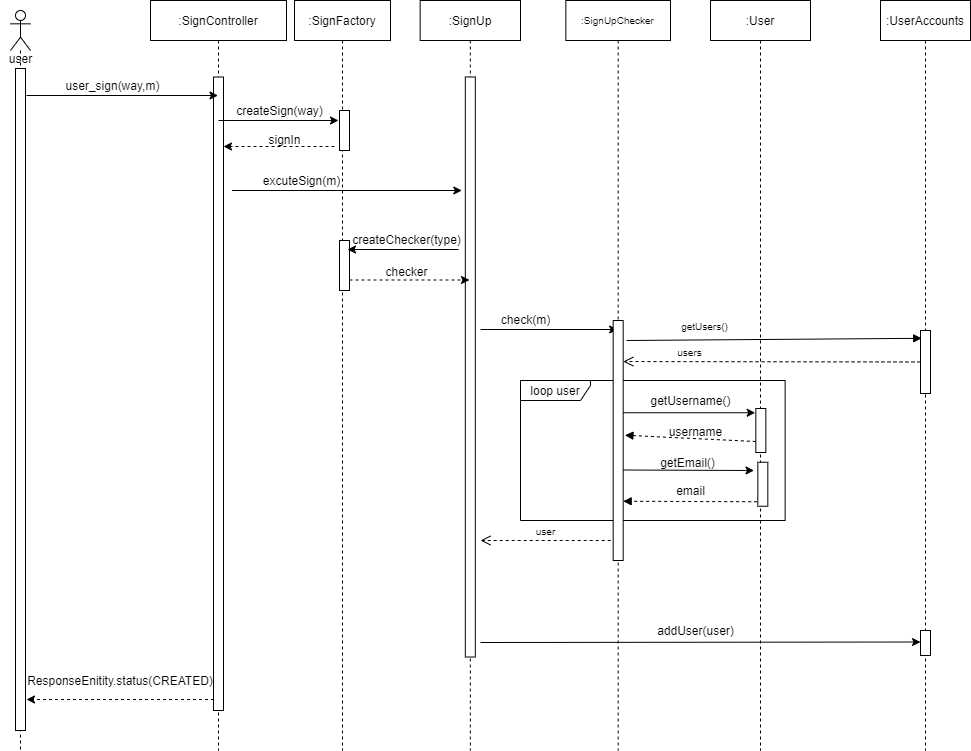

The diagram above was exported from draw.io. Its source (the exported page's mxGraphModel, read from the mxfile embedded in the PNG):
<mxGraphModel dx="1024" dy="1592" grid="1" gridSize="10" guides="1" tooltips="1" connect="1" arrows="1" fold="1" page="1" pageScale="1" pageWidth="700" pageHeight="1000" math="0" shadow="0">
  <root>
    <mxCell id="0" />
    <mxCell id="1" parent="0" />
    <mxCell id="7UFgD-0t-26vjz-xNPw1-1" value="loop user" style="shape=umlFrame;whiteSpace=wrap;html=1;width=70;height=20;" parent="1" vertex="1">
      <mxGeometry x="560" y="250" width="264.64" height="140" as="geometry" />
    </mxCell>
    <mxCell id="3nuBFxr9cyL0pnOWT2aG-5" value=":SignController" style="shape=umlLifeline;perimeter=lifelinePerimeter;container=1;collapsible=0;recursiveResize=0;rounded=0;shadow=0;strokeWidth=1;" parent="1" vertex="1">
      <mxGeometry x="190" y="-130" width="136" height="750" as="geometry" />
    </mxCell>
    <mxCell id="3nuBFxr9cyL0pnOWT2aG-6" value="" style="points=[];perimeter=orthogonalPerimeter;rounded=0;shadow=0;strokeWidth=1;" parent="3nuBFxr9cyL0pnOWT2aG-5" vertex="1">
      <mxGeometry x="63" y="76.5" width="10" height="633.5" as="geometry" />
    </mxCell>
    <mxCell id="rFIJDpWe1XD1P4Mg9pvw-6" value="" style="endArrow=classic;html=1;rounded=0;" parent="1" target="3nuBFxr9cyL0pnOWT2aG-5" edge="1">
      <mxGeometry width="50" height="50" relative="1" as="geometry">
        <mxPoint x="66" y="-35" as="sourcePoint" />
        <mxPoint x="340" y="174" as="targetPoint" />
        <Array as="points" />
      </mxGeometry>
    </mxCell>
    <mxCell id="rFIJDpWe1XD1P4Mg9pvw-8" value="user_sign(way,m)" style="text;html=1;align=center;verticalAlign=middle;resizable=0;points=[];autosize=1;strokeColor=none;fillColor=none;" parent="1" vertex="1">
      <mxGeometry x="92" y="-60" width="120" height="30" as="geometry" />
    </mxCell>
    <mxCell id="rFIJDpWe1XD1P4Mg9pvw-16" value="excuteSign(m)" style="text;html=1;align=center;verticalAlign=middle;resizable=0;points=[];autosize=1;strokeColor=none;fillColor=none;" parent="1" vertex="1">
      <mxGeometry x="296" y="40" width="90" height="20" as="geometry" />
    </mxCell>
    <mxCell id="082sfcw-h-3HQK-FBSq5-68" value=":SignUp" style="shape=umlLifeline;perimeter=lifelinePerimeter;whiteSpace=wrap;html=1;container=1;collapsible=0;recursiveResize=0;outlineConnect=0;" parent="1" vertex="1">
      <mxGeometry x="459.64" y="-130" width="100.36" height="750" as="geometry" />
    </mxCell>
    <mxCell id="082sfcw-h-3HQK-FBSq5-112" value="" style="rounded=0;whiteSpace=wrap;html=1;" parent="082sfcw-h-3HQK-FBSq5-68" vertex="1">
      <mxGeometry x="45.18" y="76.5" width="10" height="580" as="geometry" />
    </mxCell>
    <mxCell id="082sfcw-h-3HQK-FBSq5-77" value="" style="endArrow=classic;html=1;rounded=0;exitX=1.42;exitY=0.913;exitDx=0;exitDy=0;exitPerimeter=0;" parent="1" edge="1">
      <mxGeometry width="50" height="50" relative="1" as="geometry">
        <mxPoint x="271.6" y="59.99549999999999" as="sourcePoint" />
        <mxPoint x="501.31999999999994" y="59.99549999999999" as="targetPoint" />
      </mxGeometry>
    </mxCell>
    <mxCell id="e_oO17In_SWaUgLwbigB-10" value=":User" style="shape=umlLifeline;perimeter=lifelinePerimeter;whiteSpace=wrap;html=1;container=1;collapsible=0;recursiveResize=0;outlineConnect=0;size=40;" parent="1" vertex="1">
      <mxGeometry x="750" y="-130" width="100" height="750" as="geometry" />
    </mxCell>
    <mxCell id="e_oO17In_SWaUgLwbigB-12" value="" style="rounded=0;whiteSpace=wrap;html=1;" parent="e_oO17In_SWaUgLwbigB-10" vertex="1">
      <mxGeometry x="45.32" y="408" width="10" height="44" as="geometry" />
    </mxCell>
    <mxCell id="7UFgD-0t-26vjz-xNPw1-6" value="" style="rounded=0;whiteSpace=wrap;html=1;" parent="e_oO17In_SWaUgLwbigB-10" vertex="1">
      <mxGeometry x="47.32" y="461.75" width="10" height="44" as="geometry" />
    </mxCell>
    <mxCell id="082sfcw-h-3HQK-FBSq5-93" value="username" style="text;html=1;align=center;verticalAlign=middle;resizable=0;points=[];autosize=1;strokeColor=none;fillColor=none;" parent="1" vertex="1">
      <mxGeometry x="700" y="290.5" width="70" height="20" as="geometry" />
    </mxCell>
    <mxCell id="082sfcw-h-3HQK-FBSq5-92" value="" style="html=1;verticalAlign=bottom;labelBackgroundColor=none;endArrow=block;endFill=1;dashed=1;rounded=0;fontFamily=Comic Sans MS;exitX=0;exitY=0.75;exitDx=0;exitDy=0;entryX=1.172;entryY=0.478;entryDx=0;entryDy=0;entryPerimeter=0;" parent="1" source="e_oO17In_SWaUgLwbigB-12" target="SOpKvkKKbvP1xcHrao1y-8" edge="1">
      <mxGeometry width="160" relative="1" as="geometry">
        <mxPoint x="785.0000000000001" y="310.5" as="sourcePoint" />
        <mxPoint x="655" y="310.5" as="targetPoint" />
      </mxGeometry>
    </mxCell>
    <mxCell id="7UFgD-0t-26vjz-xNPw1-3" value=":UserAccounts" style="shape=umlLifeline;perimeter=lifelinePerimeter;whiteSpace=wrap;html=1;container=1;collapsible=0;recursiveResize=0;outlineConnect=0;size=40;" parent="1" vertex="1">
      <mxGeometry x="920" y="-130" width="90" height="750" as="geometry" />
    </mxCell>
    <mxCell id="_EeW8UQ9uzu0S-R5klQ--2" value="" style="rounded=0;whiteSpace=wrap;html=1;" parent="7UFgD-0t-26vjz-xNPw1-3" vertex="1">
      <mxGeometry x="40" y="330" width="10" height="63" as="geometry" />
    </mxCell>
    <mxCell id="_EeW8UQ9uzu0S-R5klQ--5" value="" style="rounded=0;whiteSpace=wrap;html=1;" parent="7UFgD-0t-26vjz-xNPw1-3" vertex="1">
      <mxGeometry x="40" y="630" width="10" height="25" as="geometry" />
    </mxCell>
    <mxCell id="e_oO17In_SWaUgLwbigB-18" value="getUsername()" style="text;html=1;align=center;verticalAlign=middle;resizable=0;points=[];autosize=1;strokeColor=none;fillColor=none;" parent="1" vertex="1">
      <mxGeometry x="680" y="260" width="100" height="20" as="geometry" />
    </mxCell>
    <mxCell id="7UFgD-0t-26vjz-xNPw1-7" value="" style="endArrow=classic;html=1;rounded=0;" parent="1" edge="1">
      <mxGeometry width="50" height="50" relative="1" as="geometry">
        <mxPoint x="660" y="339.5" as="sourcePoint" />
        <mxPoint x="793.5000000000001" y="340" as="targetPoint" />
        <Array as="points" />
      </mxGeometry>
    </mxCell>
    <mxCell id="7UFgD-0t-26vjz-xNPw1-11" value="email" style="text;html=1;align=center;verticalAlign=middle;resizable=0;points=[];autosize=1;strokeColor=none;fillColor=none;" parent="1" vertex="1">
      <mxGeometry x="710" y="350" width="40" height="20" as="geometry" />
    </mxCell>
    <mxCell id="7UFgD-0t-26vjz-xNPw1-13" value="check(m)" style="text;html=1;align=center;verticalAlign=middle;resizable=0;points=[];autosize=1;strokeColor=none;fillColor=none;" parent="1" vertex="1">
      <mxGeometry x="530.36" y="174" width="70" height="30" as="geometry" />
    </mxCell>
    <mxCell id="082sfcw-h-3HQK-FBSq5-119" value="" style="endArrow=classic;html=1;rounded=0;fontFamily=Helvetica;entryX=0;entryY=0.5;entryDx=0;entryDy=0;" parent="1" edge="1">
      <mxGeometry width="50" height="50" relative="1" as="geometry">
        <mxPoint x="520" y="512" as="sourcePoint" />
        <mxPoint x="960" y="511.5" as="targetPoint" />
      </mxGeometry>
    </mxCell>
    <mxCell id="7UFgD-0t-26vjz-xNPw1-19" value="addUser(user)" style="text;html=1;align=center;verticalAlign=middle;resizable=0;points=[];autosize=1;strokeColor=none;fillColor=none;" parent="1" vertex="1">
      <mxGeometry x="690" y="490" width="90" height="20" as="geometry" />
    </mxCell>
    <mxCell id="_EeW8UQ9uzu0S-R5klQ--1" value="" style="endArrow=classic;html=1;rounded=0;" parent="1" target="SOpKvkKKbvP1xcHrao1y-7" edge="1">
      <mxGeometry width="50" height="50" relative="1" as="geometry">
        <mxPoint x="520" y="199" as="sourcePoint" />
        <mxPoint x="650" y="210" as="targetPoint" />
      </mxGeometry>
    </mxCell>
    <mxCell id="SOpKvkKKbvP1xcHrao1y-1" value="" style="shape=umlLifeline;participant=umlActor;perimeter=lifelinePerimeter;whiteSpace=wrap;html=1;container=1;collapsible=0;recursiveResize=0;verticalAlign=top;spacingTop=36;outlineConnect=0;fontSize=10;size=40;" parent="1" vertex="1">
      <mxGeometry x="50" y="-120" width="20" height="740" as="geometry" />
    </mxCell>
    <mxCell id="SOpKvkKKbvP1xcHrao1y-2" value="" style="html=1;points=[];perimeter=orthogonalPerimeter;fontSize=10;" parent="SOpKvkKKbvP1xcHrao1y-1" vertex="1">
      <mxGeometry x="5" y="58" width="10" height="662" as="geometry" />
    </mxCell>
    <mxCell id="SOpKvkKKbvP1xcHrao1y-7" value=":SignUpChecker" style="shape=umlLifeline;perimeter=lifelinePerimeter;whiteSpace=wrap;html=1;container=1;collapsible=0;recursiveResize=0;outlineConnect=0;fontSize=10;" parent="1" vertex="1">
      <mxGeometry x="605.36" y="-130" width="104.64" height="750" as="geometry" />
    </mxCell>
    <mxCell id="SOpKvkKKbvP1xcHrao1y-8" value="" style="html=1;points=[];perimeter=orthogonalPerimeter;fontSize=10;" parent="SOpKvkKKbvP1xcHrao1y-7" vertex="1">
      <mxGeometry x="47.32" y="320" width="10" height="240" as="geometry" />
    </mxCell>
    <mxCell id="082sfcw-h-3HQK-FBSq5-117" value="" style="endArrow=classic;html=1;rounded=0;" parent="SOpKvkKKbvP1xcHrao1y-7" edge="1">
      <mxGeometry width="50" height="50" relative="1" as="geometry">
        <mxPoint x="57.32" y="412.25" as="sourcePoint" />
        <mxPoint x="189.3200000000001" y="412.25" as="targetPoint" />
        <Array as="points" />
      </mxGeometry>
    </mxCell>
    <mxCell id="7UFgD-0t-26vjz-xNPw1-10" value="getEmail()" style="text;html=1;align=center;verticalAlign=middle;resizable=0;points=[];autosize=1;strokeColor=none;fillColor=none;" parent="SOpKvkKKbvP1xcHrao1y-7" vertex="1">
      <mxGeometry x="86.95999999999998" y="452" width="70" height="20" as="geometry" />
    </mxCell>
    <mxCell id="7UFgD-0t-26vjz-xNPw1-8" value="" style="html=1;verticalAlign=bottom;labelBackgroundColor=none;endArrow=block;endFill=1;dashed=1;rounded=0;fontFamily=Comic Sans MS;" parent="SOpKvkKKbvP1xcHrao1y-7" edge="1">
      <mxGeometry width="160" relative="1" as="geometry">
        <mxPoint x="191.3200000000001" y="501.25" as="sourcePoint" />
        <mxPoint x="57.32" y="500.75" as="targetPoint" />
      </mxGeometry>
    </mxCell>
    <mxCell id="SOpKvkKKbvP1xcHrao1y-10" value="getUsers()" style="html=1;verticalAlign=bottom;endArrow=block;rounded=0;fontSize=10;entryX=0.12;entryY=0.124;entryDx=0;entryDy=0;entryPerimeter=0;" parent="1" target="_EeW8UQ9uzu0S-R5klQ--2" edge="1">
      <mxGeometry x="-0.4721" y="4" width="80" relative="1" as="geometry">
        <mxPoint x="666" y="210" as="sourcePoint" />
        <mxPoint x="780" y="190" as="targetPoint" />
        <mxPoint as="offset" />
      </mxGeometry>
    </mxCell>
    <mxCell id="SOpKvkKKbvP1xcHrao1y-11" value="users" style="html=1;verticalAlign=bottom;endArrow=open;dashed=1;endSize=8;rounded=0;fontSize=10;entryX=1.012;entryY=0.171;entryDx=0;entryDy=0;entryPerimeter=0;exitX=0;exitY=0.5;exitDx=0;exitDy=0;" parent="1" source="_EeW8UQ9uzu0S-R5klQ--2" target="SOpKvkKKbvP1xcHrao1y-8" edge="1">
      <mxGeometry x="0.5563" relative="1" as="geometry">
        <mxPoint x="960" y="213" as="sourcePoint" />
        <mxPoint x="710" y="220" as="targetPoint" />
        <mxPoint as="offset" />
      </mxGeometry>
    </mxCell>
    <mxCell id="SOpKvkKKbvP1xcHrao1y-12" value="user" style="html=1;verticalAlign=bottom;endArrow=open;dashed=1;endSize=8;rounded=0;fontSize=10;exitX=-0.348;exitY=0.868;exitDx=0;exitDy=0;exitPerimeter=0;" parent="1" edge="1">
      <mxGeometry relative="1" as="geometry">
        <mxPoint x="650.2" y="409.99999999999994" as="sourcePoint" />
        <mxPoint x="520" y="410" as="targetPoint" />
      </mxGeometry>
    </mxCell>
    <mxCell id="vh-d4ffSMGwCaPu6-Y7q-1" value="user" style="text;html=1;align=center;verticalAlign=middle;resizable=0;points=[];autosize=1;strokeColor=none;fillColor=none;" parent="1" vertex="1">
      <mxGeometry x="40" y="-82" width="40" height="20" as="geometry" />
    </mxCell>
    <mxCell id="vh-d4ffSMGwCaPu6-Y7q-3" value=":SignFactory" style="shape=umlLifeline;perimeter=lifelinePerimeter;container=1;collapsible=0;recursiveResize=0;rounded=0;shadow=0;strokeWidth=1;" parent="1" vertex="1">
      <mxGeometry x="334" y="-130" width="96" height="750" as="geometry" />
    </mxCell>
    <mxCell id="vh-d4ffSMGwCaPu6-Y7q-10" value="" style="points=[];perimeter=orthogonalPerimeter;rounded=0;shadow=0;strokeWidth=1;" parent="vh-d4ffSMGwCaPu6-Y7q-3" vertex="1">
      <mxGeometry x="45" y="240" width="10" height="50" as="geometry" />
    </mxCell>
    <mxCell id="vh-d4ffSMGwCaPu6-Y7q-9" value="" style="points=[];perimeter=orthogonalPerimeter;rounded=0;shadow=0;strokeWidth=1;" parent="1" vertex="1">
      <mxGeometry x="379" y="-20" width="10" height="40" as="geometry" />
    </mxCell>
    <mxCell id="vh-d4ffSMGwCaPu6-Y7q-11" value="" style="endArrow=classic;html=1;rounded=0;" parent="1" edge="1">
      <mxGeometry width="50" height="50" relative="1" as="geometry">
        <mxPoint x="258" y="-10" as="sourcePoint" />
        <mxPoint x="378" y="-10" as="targetPoint" />
        <Array as="points" />
      </mxGeometry>
    </mxCell>
    <mxCell id="vh-d4ffSMGwCaPu6-Y7q-12" value="createSign(way)" style="text;html=1;align=center;verticalAlign=middle;resizable=0;points=[];autosize=1;strokeColor=none;fillColor=none;" parent="1" vertex="1">
      <mxGeometry x="269" y="-30" width="100" height="20" as="geometry" />
    </mxCell>
    <mxCell id="vh-d4ffSMGwCaPu6-Y7q-13" value="" style="endArrow=classic;html=1;rounded=0;fontFamily=Helvetica;dashed=1;" parent="1" edge="1">
      <mxGeometry width="50" height="50" relative="1" as="geometry">
        <mxPoint x="374" y="16" as="sourcePoint" />
        <mxPoint x="263" y="16" as="targetPoint" />
      </mxGeometry>
    </mxCell>
    <mxCell id="vh-d4ffSMGwCaPu6-Y7q-14" value="signIn" style="text;html=1;align=center;verticalAlign=middle;resizable=0;points=[];autosize=1;strokeColor=none;fillColor=none;" parent="1" vertex="1">
      <mxGeometry x="299" y="-1" width="50" height="20" as="geometry" />
    </mxCell>
    <mxCell id="vh-d4ffSMGwCaPu6-Y7q-15" value="" style="endArrow=classic;html=1;rounded=0;fontFamily=Helvetica;" parent="1" edge="1">
      <mxGeometry width="50" height="50" relative="1" as="geometry">
        <mxPoint x="498" y="119" as="sourcePoint" />
        <mxPoint x="387" y="119" as="targetPoint" />
      </mxGeometry>
    </mxCell>
    <mxCell id="vh-d4ffSMGwCaPu6-Y7q-16" value="" style="endArrow=classic;html=1;rounded=0;dashed=1;" parent="1" edge="1">
      <mxGeometry width="50" height="50" relative="1" as="geometry">
        <mxPoint x="389" y="149.5" as="sourcePoint" />
        <mxPoint x="509" y="149.5" as="targetPoint" />
        <Array as="points" />
      </mxGeometry>
    </mxCell>
    <mxCell id="vh-d4ffSMGwCaPu6-Y7q-17" value="createChecker(type)" style="text;html=1;align=center;verticalAlign=middle;resizable=0;points=[];autosize=1;strokeColor=none;fillColor=none;" parent="1" vertex="1">
      <mxGeometry x="386" y="99" width="120" height="20" as="geometry" />
    </mxCell>
    <mxCell id="vh-d4ffSMGwCaPu6-Y7q-18" value="checker" style="text;html=1;align=center;verticalAlign=middle;resizable=0;points=[];autosize=1;strokeColor=none;fillColor=none;" parent="1" vertex="1">
      <mxGeometry x="416" y="131" width="60" height="20" as="geometry" />
    </mxCell>
    <mxCell id="vh-d4ffSMGwCaPu6-Y7q-20" value="" style="endArrow=classic;html=1;rounded=0;fontFamily=Helvetica;dashed=1;" parent="1" edge="1">
      <mxGeometry width="50" height="50" relative="1" as="geometry">
        <mxPoint x="253.5" y="569" as="sourcePoint" />
        <mxPoint x="66" y="569" as="targetPoint" />
      </mxGeometry>
    </mxCell>
    <mxCell id="U0VxjIZr0w6Zadv8DKXs-1" value="ResponseEnitity.status(CREATED)" style="text;html=1;strokeColor=none;fillColor=none;align=center;verticalAlign=middle;whiteSpace=wrap;rounded=0;" parent="1" vertex="1">
      <mxGeometry x="140" y="540" width="40" height="20" as="geometry" />
    </mxCell>
  </root>
</mxGraphModel>